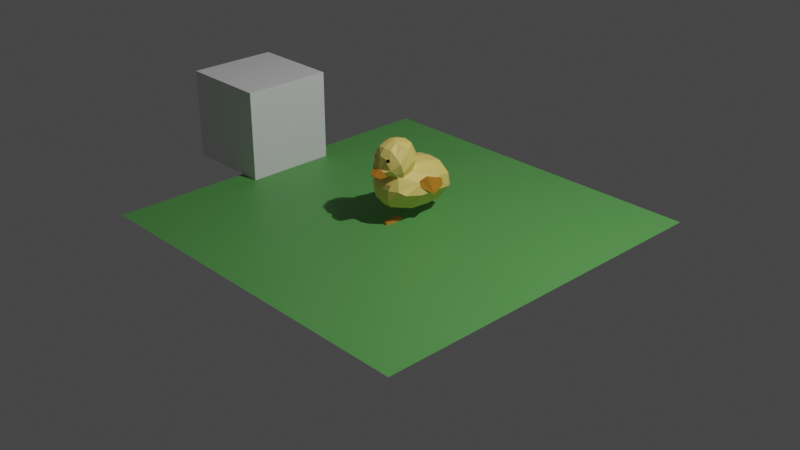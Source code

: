 # Source: duck.blend  (saved by Blender 3.3.6; exported with 4.5.12 LTS)
import bpy
from mathutils import Matrix  # noqa: F401  (used for matrix-valued properties, if any)

bpy.ops.wm.read_factory_settings(use_empty=True)
scene = bpy.context.scene
scene.name = 'Scene'

# ---- collections
col_collection = bpy.data.collections.new('Collection'); scene.collection.children.link(col_collection)
col_ref = bpy.data.collections.new('ref'); scene.collection.children.link(col_ref)
col_entity = bpy.data.collections.new('entity'); scene.collection.children.link(col_entity)

# ---- materials (node trees are filled in below, after node groups)
mat_green = bpy.data.materials.new('green')
mat_green.use_transparent_shadow = False
mat_yellow = bpy.data.materials.new('yellow')
mat_yellow.use_transparent_shadow = False
mat_black = bpy.data.materials.new('black')
mat_black.alpha_threshold = 0.0
mat_black.use_transparent_shadow = False
mat_black.roughness = 0.5
mat_black.line_color = (0.0, 0.0, 0.0, 1.0)
mat_orange = bpy.data.materials.new('orange')
mat_orange.use_transparent_shadow = False

# ---- material node trees
mat_green.use_nodes = True; mat_green.node_tree.nodes.clear()
_N = mat_green.node_tree.nodes; _L = mat_green.node_tree.links
n0 = _N.new('ShaderNodeBsdfPrincipled'); n0.name = 'Principled BSDF'; n0.location = (10, 300)
n0.distribution = 'GGX'
n0.subsurface_method = 'RANDOM_WALK_SKIN'
n0.inputs[0].default_value = (0.1177, 0.3844, 0.09524, 1.0)
n0.inputs[3].default_value = 1.45
n0.inputs[27].default_value = (0.0, 0.0, 0.0, 1.0)
n0.inputs[28].default_value = 1.0
n1 = _N.new('ShaderNodeOutputMaterial'); n1.name = 'Material Output'; n1.location = (300, 300)
_L.new(n0.outputs[0], n1.inputs[0])
n1.is_active_output = True
mat_yellow.use_nodes = True; mat_yellow.node_tree.nodes.clear()
_N = mat_yellow.node_tree.nodes; _L = mat_yellow.node_tree.links
n0 = _N.new('ShaderNodeBsdfPrincipled'); n0.name = 'Principled BSDF'; n0.location = (10, 300)
n0.distribution = 'GGX'
n0.subsurface_method = 'RANDOM_WALK_SKIN'
n0.inputs[0].default_value = (0.9823, 0.7454, 0.2016, 1.0)
n0.inputs[3].default_value = 1.45
n0.inputs[27].default_value = (0.0, 0.0, 0.0, 1.0)
n0.inputs[28].default_value = 1.0
n1 = _N.new('ShaderNodeOutputMaterial'); n1.name = 'Material Output'; n1.location = (300, 300)
_L.new(n0.outputs[0], n1.inputs[0])
n1.is_active_output = True
mat_black.use_nodes = True; mat_black.node_tree.nodes.clear()
_N = mat_black.node_tree.nodes; _L = mat_black.node_tree.links
n0 = _N.new('ShaderNodeOutputMaterial'); n0.name = 'Material Output'; n0.location = (300, 300)
n1 = _N.new('ShaderNodeBsdfPrincipled'); n1.name = 'Principled BSDF'; n1.location = (10, 300)
n1.distribution = 'GGX'
n1.subsurface_method = 'RANDOM_WALK_SKIN'
n1.inputs[0].default_value = (0.002732, 0.004025, 0.004391, 1.0)
n1.inputs[3].default_value = 1.45
n1.inputs[27].default_value = (0.0, 0.0, 0.0, 1.0)
n1.inputs[28].default_value = 1.0
_L.new(n1.outputs[0], n0.inputs[0])
n0.is_active_output = True
mat_orange.use_nodes = True; mat_orange.node_tree.nodes.clear()
_N = mat_orange.node_tree.nodes; _L = mat_orange.node_tree.links
n0 = _N.new('ShaderNodeBsdfPrincipled'); n0.name = 'Principled BSDF'; n0.location = (10, 300)
n0.distribution = 'GGX'
n0.subsurface_method = 'RANDOM_WALK_SKIN'
n0.inputs[0].default_value = (0.7305, 0.2664, 0.02416, 1.0)
n0.inputs[3].default_value = 1.45
n0.inputs[27].default_value = (0.0, 0.0, 0.0, 1.0)
n0.inputs[28].default_value = 1.0
n1 = _N.new('ShaderNodeOutputMaterial'); n1.name = 'Material Output'; n1.location = (300, 300)
_L.new(n0.outputs[0], n1.inputs[0])
n1.is_active_output = True

# ---- world
world_world = bpy.data.worlds.new('World'); scene.world = world_world
world_world.use_nodes = True; world_world.node_tree.nodes.clear()
_N = world_world.node_tree.nodes; _L = world_world.node_tree.links
n0 = _N.new('ShaderNodeOutputWorld'); n0.name = 'World Output'; n0.location = (300, 300)
n1 = _N.new('ShaderNodeBackground'); n1.name = 'Background'; n1.location = (10, 300)
n1.inputs[0].default_value = (0.05088, 0.05088, 0.05088, 1.0)
_L.new(n1.outputs[0], n0.inputs[0])
n0.is_active_output = True
world_world.color = (0.05088, 0.05088, 0.05088)
world_world.use_sun_shadow = False
world_world.sun_shadow_jitter_overblur = 0.0

# ---- cameras
cam_camera = bpy.data.cameras.new('Camera')
cam_camera.clip_end = 100.0
cam_camera.ortho_scale = 7.314

# ---- lights
light_light = bpy.data.lights.new('Light', 'POINT')
light_light.transmission_factor = 0.0
light_light.energy = 1000.0
light_light.shadow_soft_size = 0.1
light_light.shadow_maximum_resolution = 0.006
light_light.use_absolute_resolution = True

# ---- meshes
me_cube = bpy.data.meshes.new('Cube')
me_cube.from_pydata([(1.0, 1.0, 1.0), (1.0, 1.0, -1.0), (1.0, -1.0, 1.0), (1.0, -1.0, -1.0), (-1.0, 1.0, 1.0), (-1.0, 1.0, -1.0), (-1.0, -1.0, 1.0), (-1.0, -1.0, -1.0)], [], [(0, 4, 6, 2), (3, 2, 6, 7), (7, 6, 4, 5), (5, 1, 3, 7), (1, 0, 2, 3), (5, 4, 0, 1)])
_uv = me_cube.uv_layers.new(name='UVMap')
_uv.uv.foreach_set('vector', [0.625, 0.5, 0.875, 0.5, 0.875, 0.75, 0.625, 0.75, 0.375, 0.75, 0.625, 0.75, 0.625, 1.0, 0.375, 1.0, 0.375, 0.0, 0.625, 0.0, 0.625, 0.25, 0.375, 0.25, 0.125, 0.5, 0.375, 0.5, 0.375, 0.75, 0.125, 0.75, 0.375, 0.5, 0.625, 0.5, 0.625, 0.75, 0.375, 0.75, 0.375, 0.25, 0.625, 0.25, 0.625, 0.5, 0.375, 0.5])
me_cube.use_mirror_vertex_groups = False
me_cube.update()
me_plane = bpy.data.meshes.new('Plane')
me_plane.from_pydata([(-1.0, -1.0, 0.0), (1.0, -1.0, 0.0), (-1.0, 1.0, 0.0), (1.0, 1.0, 0.0)], [], [(0, 1, 3, 2)])
_uv = me_plane.uv_layers.new(name='UVMap')
_uv.uv.foreach_set('vector', [0.0, 0.0, 1.0, 0.0, 1.0, 1.0, 0.0, 1.0])
me_plane.materials.append(mat_green)
me_plane.update()
me_plane_001 = bpy.data.meshes.new('Plane.001')
me_plane_001.from_pydata([(0.05723, -0.3164, 0.5483), (0.05723, -0.3327, 0.5671), (0.0, 0.1355, 0.6203), (0.0, 0.03992, 0.1538), (0.0, 0.2705, 0.6236), (0.0, 0.2695, 0.131), (0.0, 0.4276, 0.5785), (0.0, 0.4348, 0.1471), (0.0, 0.5272, 0.426), (0.0, 0.1675, 0.7344), (0.0, -0.1627, 0.2019), (0.0, -0.1637, 0.5385), (0.0, -0.2348, 0.3003), (0.0, -0.2219, 0.4658), (0.0, -0.2394, 0.4159), (0.0, -0.1809, 0.5713), (0.0, 0.08431, 0.8559), (0.0, -0.2669, 0.626), (0.0, -0.07708, 0.8963), (0.0, -0.2002, 0.8321), (0.0, -0.3212, 0.5455), (0.0, -0.3413, 0.5671), (0.0, 0.5824, 0.2342), (0.1098, 0.1135, 0.6044), (0.151, 0.03447, 0.5634), (0.2759, 0.04662, 0.3394), (0.1439, 0.03994, 0.1558), (0.2305, 0.2706, 0.5475), (0.1333, 0.2706, 0.6035), (0.1362, 0.2695, 0.1364), (0.2766, 0.2698, 0.3336), (0.1987, 0.4271, 0.5154), (0.1357, 0.4276, 0.5637), (0.1405, 0.4348, 0.1507), (0.2636, 0.4342, 0.3187), (0.1422, 0.5272, 0.4288), (0.2527, 0.4407, 0.4527), (0.09642, 0.1295, 0.7347), (0.1772, 0.04778, 0.6904), (0.2396, -0.1291, 0.3727), (0.05528, -0.1627, 0.2019), (0.1589, -0.09636, 0.5345), (0.1478, -0.1532, 0.5414), (0.1916, -0.1859, 0.4124), (0.09063, -0.2348, 0.3003), (0.1167, -0.2219, 0.4658), (0.09881, -0.2394, 0.4159), (0.1478, -0.1704, 0.5742), (0.196, -0.1223, 0.6038), (0.09182, -0.2245, 0.5668), (0.09965, 0.06794, 0.8432), (0.1477, 0.006732, 0.8047), (0.1882, -0.1587, 0.7037), (0.1277, -0.2322, 0.6337), (0.07849, -0.272, 0.6135), (0.1267, -0.06818, 0.8417), (0.05652, -0.07871, 0.8831), (0.08118, -0.1874, 0.8227), (0.1444, -0.1738, 0.7651), (0.1638, 0.5605, 0.265), (0.1963, -0.08739, 0.4724), (0.2512, 0.04958, 0.4569), (0.2757, 0.2704, 0.4761), (0.07169, -0.2352, 0.7398), (0.07868, -0.2461, 0.7052), (0.09815, -0.2164, 0.7469), (0.1082, -0.2235, 0.7174), (0.0, -0.2522, 0.7625)], [], [(41, 24, 38, 48), (28, 32, 6, 4), (32, 35, 8, 6), (59, 35, 36, 34), (50, 37, 9, 16), (42, 47, 15, 11), (37, 23, 2, 9), (56, 50, 16, 18), (49, 0, 20, 15), (45, 42, 11, 13), (62, 30, 34, 36), (57, 56, 18, 19), (52, 51, 55, 58), (40, 44, 12, 10), (59, 33, 7, 22), (33, 29, 5, 7), (61, 25, 30, 62), (48, 38, 51, 52), (29, 26, 3, 5), (44, 46, 14, 12), (35, 59, 22, 8), (54, 53, 17), (26, 40, 10, 3), (46, 45, 13, 14), (0, 1, 21, 20), (28, 23, 24, 27), (26, 29, 30, 25), (29, 33, 34, 30), (32, 28, 27, 31), (23, 37, 38, 24), (33, 59, 34), (40, 26, 25, 39), (44, 40, 39, 43), (41, 42, 43, 60), (46, 44, 43), (47, 42, 41, 48), (37, 50, 51, 38), (56, 57, 58, 55), (50, 56, 55, 51), (66, 64, 53, 52), (35, 32, 31, 36), (23, 28, 4, 2), (0, 49, 54, 1), (42, 45, 46, 43), (49, 47, 53, 54), (27, 62, 36, 31), (24, 61, 62, 27), (25, 61, 60, 43, 39), (47, 48, 52, 53), (41, 60, 61, 24), (64, 66, 65, 63), (1, 54, 17, 21), (47, 49, 15), (53, 64, 63, 17), (17, 63, 65, 67), (65, 66, 52, 58, 57), (67, 65, 57, 19)])
me_plane_001.polygons.foreach_set('material_index', [0, 0, 0, 0, 0, 0, 0, 0, 2, 0, 0, 0, 0, 0, 0, 0, 0, 0, 0, 0, 0, 0, 0, 0, 2, 0, 0, 0, 0, 0, 0, 0, 0, 0, 0, 0, 0, 0, 0, 0, 0, 0, 2, 0, 0, 0, 0, 0, 0, 0, 1, 2, 0, 0, 0, 0, 0])
_uv = me_plane_001.uv_layers.new(name='UVMap')
_uv.uv.foreach_set('vector', [0.0, 0.0, 0.0, 0.0, 0.0, 0.0, 0.0, 0.0, 0.0, 1.0, 0.0, 1.0, 0.0, 1.0, 0.0, 1.0, 0.0, 1.0, 0.0, 1.0, 0.0, 1.0, 0.0, 1.0, 1.0, 1.0, 0.0, 1.0, 0.3446, 1.0, 0.9058, 1.0, 0.0, 0.0, 0.0, 0.0, 0.0, 0.0, 0.0, 0.0, 0.0, 0.0, 0.0, 0.0, 0.0, 0.0, 0.0, 0.0, 0.0, 0.0, 0.0, 0.0, 0.0, 0.0, 0.0, 0.0, 0.0, 0.0, 0.0, 0.0, 0.0, 0.0, 0.0, 0.0, 0.0, 0.0, 0.0, 0.0, 0.0, 0.0, 0.0, 0.0, 0.0, 0.0, 0.0, 0.0, 0.0, 0.0, 0.0, 0.0, 0.3266, 1.002, 0.9136, 1.0, 0.9058, 1.0, 0.3446, 1.0, 0.0, 0.0, 0.0, 0.0, 0.0, 0.0, 0.0, 0.0, 0.0, 0.0, 0.0, 0.0, 0.0, 0.0, 0.0, 0.0, 1.0, 0.0, 1.0, 0.0, 1.0, 0.0, 1.0, 0.0, 1.0, 1.0, 1.0, 1.0, 1.0, 1.0, 1.0, 1.0, 1.0, 1.0, 1.0, 1.0, 1.0, 1.0, 1.0, 1.0, 0.4209, -0.1125, 0.9104, 0.0, 0.9136, 1.0, 0.3266, 1.002, 0.0, 0.0, 0.0, 0.0, 0.0, 0.0, 0.0, 0.0, 1.0, 1.0, 1.0, 0.0, 1.0, 0.0, 1.0, 1.0, 1.0, 0.0, 1.0, 0.0, 1.0, 0.0, 1.0, 0.0, 0.0, 1.0, 1.0, 1.0, 1.0, 1.0, 0.0, 1.0, 0.0, 0.0, 0.0, 0.0, 0.0, 0.0, 1.0, 0.0, 1.0, 0.0, 1.0, 0.0, 1.0, 0.0, 1.0, 0.0, 0.0, 0.0, 0.0, 0.0, 1.0, 0.0, 0.0, 0.0, 0.0, 0.0, 0.0, 0.0, 0.0, 0.0, 0.0, 1.0, 0.0, 0.0, 0.09322, -0.1878, 0.09161, 1.003, 1.0, 0.0, 1.0, 1.0, 0.9136, 1.0, 0.9104, 0.0, 1.0, 1.0, 1.0, 1.0, 0.9058, 1.0, 0.9136, 1.0, 0.0, 1.0, 0.0, 1.0, 0.09161, 1.003, 0.07787, 1.0, 0.0, 0.0, 0.0, 0.0, 0.0, 0.0, 0.0, 0.0, 1.0, 1.0, 0.8673, 1.0, 0.9058, 1.0, 1.0, 0.0, 1.0, 0.0, 0.9104, 0.0, 0.9252, 0.0, 1.0, 0.0, 1.0, 0.0, 0.9252, 0.0, 0.7727, 0.0, 0.01698, 0.0, 0.0, 0.0, 0.7727, 0.0, 0.4811, 0.0, 1.0, 0.0, 1.0, 0.0, 0.7614, 0.0, 0.0, 0.0, 0.0, 0.0, 0.0, 0.0, 0.0, 0.0, 0.0, 0.0, 0.0, 0.0, 0.0, 0.0, 0.0, 0.0, 0.0, 0.0, 0.0, 0.0, 0.0, 0.0, 0.0, 0.0, 0.0, 0.0, 0.0, 0.0, 0.0, 0.0, 0.0, 0.0, 0.0, 0.0, 0.0, 0.0, 0.0, 0.0, 0.0, 0.0, 0.0, 1.0, 0.0, 1.0, 0.07787, 1.0, 0.1203, 1.0, 0.0, 0.0, 0.0, 1.0, 0.0, 1.0, 0.0, 0.0, 0.0, 0.0, 0.0, 0.0, 0.0, 0.0, 0.0, 0.0, 0.0, 0.0, 0.0, 0.0, 1.0, 0.0, 0.7727, 0.0, 0.0, 0.0, 0.0, 0.0, 0.0, 0.0, 0.0, 0.0, 0.09161, 1.003, 0.3266, 1.002, 0.3446, 1.0, 0.07787, 1.0, 0.09322, -0.1878, 0.4209, -0.1125, 0.3266, 1.002, 0.09161, 1.003, 0.9104, 0.0, 0.407, 0.0, 0.4811, 0.0, 0.7727, 0.0, 0.9252, 0.0, 0.0, 0.0, 0.0, 0.0, 0.0, 0.0, 0.0, 0.0, 0.01698, 0.0, 0.4811, 0.0, 0.407, 0.0, 0.07001, 0.0, 0.0, 0.0, 0.0, 0.0, 0.0, 0.0, 0.0, 0.0, 0.0, 0.0, 0.0, 0.0, 0.0, 0.0, 0.0, 0.0, 0.0, 0.0, 0.0, 0.0, 0.0, 0.0, 0.0, 0.0, 0.0, 0.0, 0.0, 0.0, 0.0, 0.0, 0.0, 0.0, 0.0, 0.0, 0.0, 0.0, 0.0, 0.0, 0.0, 0.0, 0.0, 0.0, 0.0, 0.0, 0.0, 0.0, 0.0, 0.0, 0.0, 0.0, 0.0, 0.0, 0.0, 0.0, 0.0, 0.0])
me_plane_001.materials.append(mat_yellow)
me_plane_001.materials.append(mat_black)
me_plane_001.materials.append(mat_orange)
me_plane_001.update()
me_plane_002 = bpy.data.meshes.new('Plane.002')
me_plane_002.from_pydata([(0.3087, 0.1858, 0.3243), (0.2827, 0.1132, 0.5252), (0.2618, 0.04739, 0.4175), (0.2546, 0.0515, 0.4892), (0.2864, 0.3302, 0.3717), (0.2778, 0.3193, 0.4474)], [], [(0, 1, 3, 2), (1, 0, 4, 5)])
_uv = me_plane_002.uv_layers.new(name='UVMap')
_uv.uv.foreach_set('vector', [0.0, 0.0, 1.0, 0.0, 1.0, 1.0, 0.0, 1.0, 1.0, 0.0, 0.0, 0.0, 0.0, 0.0, 1.0, 0.0])
me_plane_002.materials.append(mat_orange)
me_plane_002.update()
me_cube_002 = bpy.data.meshes.new('Cube.002')
me_cube_002.from_pydata([(0.1912, 0.211, 0.2045), (0.1955, 0.1571, 0.2049), (0.2145, 0.1571, 0.02707), (0.1462, 0.211, 0.1997), (0.1419, 0.1571, 0.1992), (0.161, 0.1571, 0.02134), (0.2102, 0.211, 0.02661), (0.1652, 0.211, 0.0218), (0.2131, 0.211, 0.0003114), (0.2174, 0.1571, 0.0007704), (0.1638, 0.1571, -0.004961), (0.1681, 0.211, -0.004502), (0.2214, 0.1125, 0.02781), (0.1541, 0.1125, 0.0206), (0.2243, 0.1125, 0.001509), (0.1569, 0.1125, -0.0057)], [], [(0, 6, 2, 1), (1, 2, 5, 4), (4, 5, 7, 3), (3, 7, 6, 0), (1, 4, 3, 0), (6, 7, 11, 8), (10, 9, 8, 11), (2, 9, 14, 12), (7, 5, 10, 11), (2, 6, 8, 9), (13, 12, 14, 15), (5, 2, 12, 13), (10, 5, 13, 15), (9, 10, 15, 14)])
_uv = me_cube_002.uv_layers.new(name='UVMap')
_uv.uv.foreach_set('vector', [0.375, 0.0, 0.625, 0.0, 0.625, 0.25, 0.375, 0.25, 0.375, 0.25, 0.625, 0.25, 0.625, 0.5, 0.375, 0.5, 0.375, 0.5, 0.625, 0.5, 0.625, 0.75, 0.375, 0.75, 0.375, 0.75, 0.625, 0.75, 0.625, 1.0, 0.375, 1.0, 0.125, 0.5, 0.375, 0.5, 0.375, 0.75, 0.125, 0.75, 0.625, 1.0, 0.625, 0.75, 0.625, 0.75, 0.625, 1.0, 0.625, 0.5, 0.875, 0.5, 0.875, 0.75, 0.625, 0.75, 0.625, 0.25, 0.625, 0.25, 0.625, 0.25, 0.625, 0.25, 0.625, 0.75, 0.625, 0.5, 0.625, 0.5, 0.625, 0.75, 0.625, 0.25, 0.625, 0.0, 0.625, 0.0, 0.625, 0.25, 0.625, 0.5, 0.625, 0.25, 0.625, 0.25, 0.625, 0.5, 0.625, 0.5, 0.625, 0.25, 0.625, 0.25, 0.625, 0.5, 0.625, 0.5, 0.625, 0.5, 0.625, 0.5, 0.625, 0.5, 0.875, 0.5, 0.625, 0.5, 0.625, 0.5, 0.875, 0.5])
me_cube_002.materials.append(mat_orange)
me_cube_002.update()
me_cube_001 = bpy.data.meshes.new('Cube.001')
me_cube_001.from_pydata([(-0.1912, 0.211, 0.2045), (-0.1955, 0.1571, 0.2049), (-0.1462, 0.211, 0.1997), (-0.2102, 0.211, 0.02661), (-0.1652, 0.211, 0.0218), (-0.2131, 0.211, 0.0003114), (-0.2145, 0.1571, 0.02707), (-0.161, 0.1571, 0.02134), (-0.2214, 0.1125, 0.02781), (-0.2174, 0.1571, 0.0007704), (-0.1638, 0.1571, -0.004961), (-0.2243, 0.1125, 0.001509), (-0.1569, 0.1125, -0.0057), (-0.1541, 0.1125, 0.0206), (-0.1681, 0.211, -0.004502), (-0.1419, 0.1571, 0.1992)], [], [(1, 0, 2, 15), (0, 1, 6, 3), (2, 0, 3, 4), (3, 5, 14, 4), (6, 9, 5, 3), (1, 15, 7, 6), (7, 13, 8, 6), (6, 8, 11, 9), (10, 14, 5, 9), (9, 11, 12, 10), (13, 12, 11, 8), (10, 12, 13, 7), (4, 14, 10, 7), (15, 2, 4, 7)])
_uv = me_cube_001.uv_layers.new(name='UVMap')
_uv.uv.foreach_set('vector', [0.125, 0.5, 0.125, 0.75, 0.375, 0.75, 0.375, 0.5, 0.375, 0.0, 0.375, 0.25, 0.625, 0.25, 0.625, 0.0, 0.375, 0.75, 0.375, 1.0, 0.625, 1.0, 0.625, 0.75, 0.625, 1.0, 0.625, 1.0, 0.625, 0.75, 0.625, 0.75, 0.625, 0.25, 0.625, 0.25, 0.625, 0.0, 0.625, 0.0, 0.375, 0.25, 0.375, 0.5, 0.625, 0.5, 0.625, 0.25, 0.625, 0.5, 0.625, 0.5, 0.625, 0.25, 0.625, 0.25, 0.625, 0.25, 0.625, 0.25, 0.625, 0.25, 0.625, 0.25, 0.625, 0.5, 0.625, 0.75, 0.875, 0.75, 0.875, 0.5, 0.875, 0.5, 0.875, 0.5, 0.625, 0.5, 0.625, 0.5, 0.625, 0.5, 0.625, 0.5, 0.625, 0.25, 0.625, 0.25, 0.625, 0.5, 0.625, 0.5, 0.625, 0.5, 0.625, 0.5, 0.625, 0.75, 0.625, 0.75, 0.625, 0.5, 0.625, 0.5, 0.375, 0.5, 0.375, 0.75, 0.625, 0.75, 0.625, 0.5])
me_cube_001.materials.append(mat_orange)
me_cube_001.update()
arm_armature = bpy.data.armatures.new('Armature')  # bones are not reproduced

# ---- objects
ob_one_meter = bpy.data.objects.new('one-meter', me_cube)
ob_light = bpy.data.objects.new('Light', light_light)
ob_camera = bpy.data.objects.new('Camera', cam_camera)
ob_plane = bpy.data.objects.new('Plane', me_plane)
ob_side = bpy.data.objects.new('side', None)
ob_front = bpy.data.objects.new('front', None)
ob_body = bpy.data.objects.new('body', me_plane_001)
ob_wing = bpy.data.objects.new('wing', me_plane_002)
ob_leg_l = bpy.data.objects.new('leg.L', me_cube_002)
ob_armature = bpy.data.objects.new('Armature', arm_armature)
ob_leg_r = bpy.data.objects.new('leg.R', me_cube_001)

# ---- transforms, parenting, visibility, modifiers, constraints
ob_one_meter.location = (-2.266, 0.01225, 0.5)
ob_one_meter.scale = (0.5, 0.5, 0.5)
ob_one_meter.lock_rotations_4d = False
ob_one_meter.empty_display_type = 'ARROWS'
ob_one_meter.lineart.crease_threshold = 0.0
ob_light.location = (4.076, 1.005, 5.904)
ob_light.rotation_euler = (0.6503, 0.05522, 1.866)
ob_light.lock_rotations_4d = False
ob_light.empty_display_type = 'ARROWS'
ob_light.color = (0.0, 0.0, 0.0, 0.0)
ob_light.lineart.crease_threshold = 0.0
ob_camera.location = (7.359, -6.926, 4.958)
ob_camera.rotation_euler = (1.109, 0.0, 0.8149)
ob_camera.lock_rotations_4d = False
ob_camera.empty_display_type = 'ARROWS'
ob_camera.color = (0.0, 0.0, 0.0, 0.0)
ob_camera.display_type = 'WIRE'
ob_camera.lineart.crease_threshold = 0.0
ob_plane.location = (0.0, 0.0, 0.0)
ob_plane.scale = (2.0, 2.0, 2.0)
ob_side.location = (-9.628e-17, -1.065, 0.6393)
ob_side.rotation_euler = (1.571, -0.0, 7.854)
ob_side.scale = (0.7409, 0.7409, 0.7409)
ob_side.empty_display_type = 'IMAGE'
ob_side.empty_display_size = 5.0
ob_front.location = (1.09, 1.23, 0.4062)
ob_front.rotation_euler = (1.571, -0.0, 0.0)
ob_front.scale = (0.6701, 0.6701, 0.6701)
ob_front.empty_display_type = 'IMAGE'
ob_front.empty_display_size = 5.0
ob_body.parent = ob_armature
ob_body.location = (0.0, 0.0, 1.776e-15)
ob_body.scale = (1.0, 1.0, 1.0)
_vg = ob_body.vertex_groups.new(name='root')
for _i, _w in zip([0, 1, 2, 3, 4, 5, 6, 7, 8, 9, 10, 11, 12, 13, 14, 15, 16, 17, 18, 20, 21, 23, 24, 25, 26, 27, 28, 29, 30, 31, 32, 33, 34, 35, 36, 37, 38, 39, 40, 41, 42, 43, 44, 45, 46, 47, 48, 49, 50, 51, 52, 53, 54, 55, 56, 57, 58, 59, 60, 61, 62, 63, 64, 65, 66, 67], [0.2549, 0.2663, 0.8685, 0.6639, 0.9485, 0.2664, 0.9418, 0.09971, 0.8169, 0.3733, 0.695, 0.4614, 0.6016, 0.5144, 0.5425, 0.3648, 0.1467, 0.2784, 0.01515, 0.2596, 0.2591, 0.8474, 0.8024, 0.8302, 0.7154, 0.9289, 0.9465, 0.3176, 0.8085, 0.9177, 0.9377, 0.1946, 0.7148, 0.8085, 0.8842, 0.3015, 0.2931, 0.7325, 0.7013, 0.5472, 0.5005, 0.6233, 0.6147, 0.5354, 0.5614, 0.3368, 0.2733, 0.2587, 0.1242, 0.1121, 0.1184, 0.1718, 0.2254, 0.05437, 0.01313, 0.001386, 0.07063, 0.2622, 0.6694, 0.8457, 0.9087, 0.06617, 0.1081, 0.06048, 0.08694, 0.05518]): _vg.add([_i], _w, 'REPLACE')
_vg = ob_body.vertex_groups.new(name='head')
for _i, _w in zip([0, 1, 2, 3, 4, 9, 10, 11, 12, 13, 14, 15, 16, 17, 18, 19, 20, 21, 23, 24, 25, 26, 27, 28, 37, 38, 39, 40, 41, 42, 43, 44, 45, 46, 47, 48, 49, 50, 51, 52, 53, 54, 55, 56, 57, 58, 60, 61, 62, 63, 64, 65, 66, 67], [0.7425, 0.7313, 0.1282, 0.0797, 0.02713, 0.625, 0.1928, 0.5307, 0.3486, 0.4695, 0.4339, 0.6292, 0.8525, 0.72, 0.9672, 0.9789, 0.7377, 0.7385, 0.1475, 0.1897, 0.089, 0.07288, 0.01573, 0.02072, 0.6968, 0.7045, 0.2271, 0.1959, 0.4446, 0.4916, 0.3506, 0.3374, 0.4482, 0.4161, 0.6582, 0.7228, 0.7377, 0.8751, 0.8871, 0.8801, 0.826, 0.7724, 0.9452, 0.9682, 0.9741, 0.9285, 0.3089, 0.1156, 0.00417, 0.9332, 0.8909, 0.9389, 0.9121, 0.9444]): _vg.add([_i], _w, 'REPLACE')
_vg = ob_body.vertex_groups.new(name='tail')
for _i, _w in zip([3, 5, 6, 7, 8, 10, 12, 22, 25, 26, 27, 29, 30, 31, 32, 33, 34, 35, 36, 39, 40, 43, 44, 59, 61, 62], [0.2564, 0.71, 0.04391, 0.8941, 0.1808, 0.1121, 0.04968, 0.9986, 0.08083, 0.2118, 0.02642, 0.6612, 0.1671, 0.07164, 0.05149, 0.7987, 0.2767, 0.1877, 0.1067, 0.03091, 0.1028, 0.002257, 0.04587, 0.7351, 0.02737, 0.06424]): _vg.add([_i], _w, 'REPLACE')
_m = ob_body.modifiers.new('Mirror', 'MIRROR')
_m.use_clip = True
_m = ob_body.modifiers.new('Armature', 'ARMATURE')
_m.object = ob_armature
ob_wing.parent = ob_armature
ob_wing.location = (5.916e-31, 5.215e-08, 8.941e-08)
ob_wing.scale = (1.0, 1.0, 1.0)
_vg = ob_wing.vertex_groups.new(name='wing.L')
_vg.add([0, 1, 2, 3, 4, 5], 1.0, 'REPLACE')
_vg = ob_wing.vertex_groups.new(name='root')
_vg = ob_wing.vertex_groups.new(name='head')
_vg = ob_wing.vertex_groups.new(name='tail')
_vg = ob_wing.vertex_groups.new(name='leg.L')
_vg = ob_wing.vertex_groups.new(name='wing.R')
_vg = ob_wing.vertex_groups.new(name='leg.R')
_m = ob_wing.modifiers.new('Solidify', 'SOLIDIFY')
_m = ob_wing.modifiers.new('Mirror', 'MIRROR')
_m = ob_wing.modifiers.new('Armature', 'ARMATURE')
_m.object = ob_armature
ob_leg_l.parent = ob_armature
ob_leg_l.matrix_parent_inverse = Matrix(((0.9849, -0.007052, 0.1732, -0.1981), (0.1733, 0.04037, -0.984, -0.03493), (-5.35e-05, 0.9992, 0.04098, -0.1882), (-0.0, -0.0, -0.0, 1.0)))
ob_leg_l.location = (0.0, 0.0, 0.0)
ob_armature.location = (0.0, 0.0, 0.0)
ob_armature.show_in_front = True
ob_leg_r.parent = ob_armature
ob_leg_r.matrix_parent_inverse = Matrix(((0.9849, 0.007052, -0.1732, 0.1981), (-0.1733, 0.04037, -0.984, -0.03493), (5.35e-05, 0.9992, 0.04098, -0.1882), (-0.0, 0.0, -0.0, 1.0)))
ob_leg_r.location = (0.0, 0.0, 0.0)

# ---- collection membership
col_collection.objects.link(ob_one_meter)
col_collection.objects.link(ob_light)
col_collection.objects.link(ob_camera)
col_collection.objects.link(ob_plane)
col_ref.objects.link(ob_side)
col_ref.objects.link(ob_front)
col_entity.objects.link(ob_body)
col_entity.objects.link(ob_wing)
col_entity.objects.link(ob_leg_l)
col_entity.objects.link(ob_armature)
col_entity.objects.link(ob_leg_r)

# ---- scene / render settings (as saved in the file)
scene.camera = ob_camera
scene.frame_start = 1; scene.frame_end = 250; scene.frame_set(1)
scene.render.engine = 'BLENDER_EEVEE_NEXT'
scene.cycles.sampling_pattern = 'TABULATED_SOBOL'
scene.cycles.use_light_tree = False
scene.view_settings.view_transform = 'Filmic'
bpy.context.view_layer.update()
